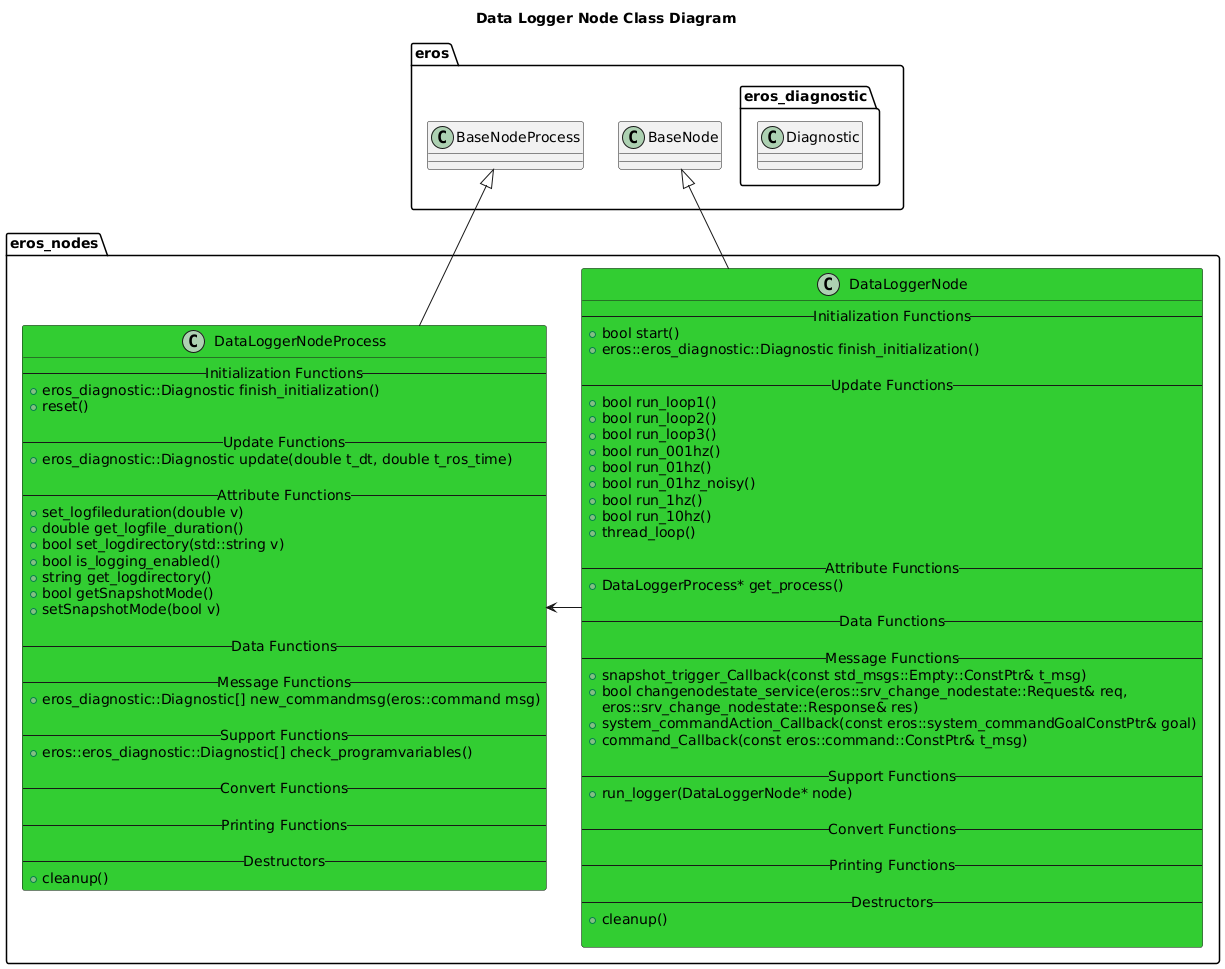

The diagram above was rendered by PlantUML. Its source (embedded in the PNG):
@startuml
title Data Logger Node Class Diagram
package eros {
    class BaseNode
    class BaseNodeProcess
    namespace eros_diagnostic {
        class Diagnostic
    }
}
namespace eros_nodes {
    class DataLoggerNode #LimeGreen {
        -- Initialization Functions --
        +bool start()
        +eros::eros_diagnostic::Diagnostic finish_initialization()

        -- Update Functions --
        +bool run_loop1()
        +bool run_loop2()
        +bool run_loop3()
        +bool run_001hz()
        +bool run_01hz()
        +bool run_01hz_noisy()
        +bool run_1hz()
        +bool run_10hz()
        +thread_loop()

        -- Attribute Functions --
        +DataLoggerProcess* get_process()

        -- Data Functions --

        -- Message Functions --
        +snapshot_trigger_Callback(const std_msgs::Empty::ConstPtr& t_msg)
        +bool changenodestate_service(eros::srv_change_nodestate::Request& req,
                                    eros::srv_change_nodestate::Response& res)
        +system_commandAction_Callback(const eros::system_commandGoalConstPtr& goal)
        +command_Callback(const eros::command::ConstPtr& t_msg)

        -- Support Functions --
        +run_logger(DataLoggerNode* node)

        -- Convert Functions --
        
        -- Printing Functions --

        -- Destructors --
        +cleanup()

    }
    class DataLoggerNodeProcess #LimeGreen {
        -- Initialization Functions --
        +eros_diagnostic::Diagnostic finish_initialization()
        +reset()

        -- Update Functions --
        +eros_diagnostic::Diagnostic update(double t_dt, double t_ros_time)

        -- Attribute Functions --
        +set_logfileduration(double v)
        +double get_logfile_duration()
        +bool set_logdirectory(std::string v)
        +bool is_logging_enabled()
        +string get_logdirectory() 
        +bool getSnapshotMode()
        +setSnapshotMode(bool v) 

        -- Data Functions --

        -- Message Functions --
        +eros_diagnostic::Diagnostic[] new_commandmsg(eros::command msg)

        -- Support Functions --
        +eros::eros_diagnostic::Diagnostic[] check_programvariables()

        -- Convert Functions --
        
        -- Printing Functions --

        -- Destructors --
        +cleanup()
    }

    BaseNode <|-- DataLoggerNode
    BaseNodeProcess <|-- DataLoggerNodeProcess
    DataLoggerNode -> DataLoggerNodeProcess 



}

@enduml